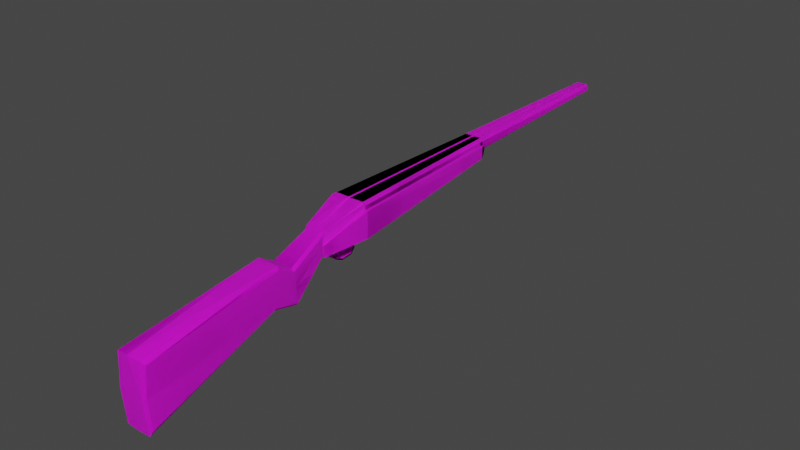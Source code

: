 # Source: escopeta.blend  (saved by Blender 4.2.66; exported with 4.5.12 LTS)
import bpy
from mathutils import Matrix  # noqa: F401  (used for matrix-valued properties, if any)

bpy.ops.wm.read_factory_settings(use_empty=True)
scene = bpy.context.scene
scene.name = 'Scene'

# ---- collections
col_collection = bpy.data.collections.new('Collection'); scene.collection.children.link(col_collection)
col_collection_2 = bpy.data.collections.new('Collection 2'); scene.collection.children.link(col_collection_2)

# ---- images (referenced by path relative to the original .blend; pixels are not part of the script)
import os
ASSET_DIR = os.environ.get("B2B_ASSET_DIR", "")  # directory of the original .blend (textures are referenced by path, not embedded)
HERE = os.path.dirname(os.path.abspath(__file__))  # packed textures are extracted next to this script under _unpacked/

def load_image(name, relpath, width, height, colorspace="sRGB"):
    """Load a texture the original file referenced (path relative to the .blend, or extracted next to this script)."""
    p = next((c for c in (os.path.join(HERE, relpath), os.path.join(ASSET_DIR, relpath)) if relpath and os.path.exists(c)), "")
    if p:
        img = bpy.data.images.load(p, check_existing=True)
        img.name = name
    else:  # same state as the original file: an image datablock whose file is absent (Cycles renders it pink)
        img = bpy.data.images.new(name, width, height)
        img.source = "FILE"
        img.filepath = "//" + (relpath or name)
    img.colorspace_settings.name = colorspace
    return img
img_textures_shotgun_png = load_image('textures_shotgun.png', 'textures_shotgun.png', 1024, 1024, 'sRGB')
img_textures_shotgun_png_001 = load_image('textures_shotgun.png.001', 'textures_shotgun.png', 1024, 1024, 'sRGB')

# ---- materials (node trees are filled in below, after node groups)
mat_material_001 = bpy.data.materials.new('Material.001')
mat_material_002 = bpy.data.materials.new('Material.002')

# ---- material node trees
mat_material_001.use_nodes = True; mat_material_001.node_tree.nodes.clear()
_N = mat_material_001.node_tree.nodes; _L = mat_material_001.node_tree.links
n0 = _N.new('ShaderNodeBsdfPrincipled'); n0.name = 'Principled BSDF'; n0.location = (10, 300)
n0.inputs[2].default_value = 1.0
n1 = _N.new('ShaderNodeOutputMaterial'); n1.name = 'Material Output'; n1.location = (300, 300)
n2 = _N.new('ShaderNodeTexImage'); n2.name = 'Image Texture'; n2.location = (-331, 249)
n2.image = img_textures_shotgun_png
n2.interpolation = 'Closest'
_L.new(n0.outputs[0], n1.inputs[0])
_L.new(n2.outputs[0], n0.inputs[0])
n1.is_active_output = True
mat_material_002.use_nodes = True; mat_material_002.node_tree.nodes.clear()
_N = mat_material_002.node_tree.nodes; _L = mat_material_002.node_tree.links
n0 = _N.new('ShaderNodeBsdfPrincipled'); n0.name = 'Principled BSDF'; n0.location = (10, 300)
n0.inputs[2].default_value = 1.0
n1 = _N.new('ShaderNodeOutputMaterial'); n1.name = 'Material Output'; n1.location = (300, 300)
n2 = _N.new('ShaderNodeTexImage'); n2.name = 'Image Texture'; n2.location = (-331, 249)
n2.image = img_textures_shotgun_png_001
n2.interpolation = 'Closest'
_L.new(n0.outputs[0], n1.inputs[0])
_L.new(n2.outputs[0], n0.inputs[0])
n1.is_active_output = True

# ---- world
world_world = bpy.data.worlds.new('World'); scene.world = world_world
world_world.use_nodes = True; world_world.node_tree.nodes.clear()
_N = world_world.node_tree.nodes; _L = world_world.node_tree.links
n0 = _N.new('ShaderNodeOutputWorld'); n0.name = 'World Output'; n0.location = (300, 300)
n1 = _N.new('ShaderNodeBackground'); n1.name = 'Background'; n1.location = (10, 300)
n1.inputs[0].default_value = (0.05088, 0.05088, 0.05088, 1.0)
_L.new(n1.outputs[0], n0.inputs[0])
n0.is_active_output = True
world_world.color = (0.05088, 0.05088, 0.05088)
world_world.use_sun_shadow = False
world_world.sun_shadow_jitter_overblur = 0.0

# ---- meshes
me_cube_002 = bpy.data.meshes.new('Cube.002')
me_cube_002.from_pydata([(0.0, -0.3854, -0.07812), (0.0, -0.3894, 0.04545), (0.0, 0.7124, 0.09482), (0.0, 0.7124, 0.1085), (0.0, 0.04105, 0.05235), (0.0, 0.04105, 0.1113), (0.03169, 0.04105, 0.05235), (0.0, 0.3513, 0.1113), (0.02025, 0.3513, 0.07817), (-0.00284, 0.3513, 0.07817), (0.0, 0.3573, 0.1107), (0.0, 0.3573, 0.09014), (0.0, -0.1461, 0.00477), (0.0, -0.1345, 0.07399), (0.0, -0.1064, 0.05754), (0.0, -0.09927, -0.007347), (0.0, -0.03998, 0.08745), (0.0, -0.03772, 0.04634), (0.0, -0.3902, -0.01542), (0.0, 0.7124, 0.1017), (0.01169, 0.7124, 0.1017), (0.03169, 0.04105, 0.09972), (0.02025, 0.3513, 0.1006), (0.02025, 0.3573, 0.1003), (0.02345, -0.1403, 0.03938), (0.02228, -0.1029, 0.0251), (0.01734, -0.03885, 0.06689), (0.01169, 0.7124, 0.09878), (0.008038, 0.7124, 0.09574), (0.008038, 0.7124, 0.1077), (0.01169, 0.7124, 0.1047), (0.03169, 0.04105, 0.1072), (0.02689, 0.04105, 0.1121), (0.03089, 0.03651, 0.1107), (0.02025, 0.3513, 0.1072), (0.01544, 0.3513, 0.1121), (0.01544, 0.3573, 0.08863), (0.02025, 0.3573, 0.09344), (0.02025, 0.3549, 0.08445), (0.02025, 0.3573, 0.1072), (0.01544, 0.3573, 0.1121), (0.0, 0.03743, 0.05207), (0.0, -0.01414, 0.04814), (0.009705, -0.01188, 0.04719), (0.009705, 0.03549, 0.0508), (0.009705, -0.003694, 0.02803), (0.0, -0.005145, 0.0264), (0.0, 0.01046, 0.0188), (0.0, -0.01347, 0.03934), (0.009705, -0.01141, 0.04003), (0.009705, 0.01086, 0.02095), (0.0, 0.03915, 0.02949), (0.0, 0.03134, 0.0204), (0.009705, 0.03031, 0.02243), (0.009705, 0.03699, 0.0302), (0.009705, -0.01414, 0.04814), (0.009705, 0.03743, 0.05207), (0.009705, 0.01046, 0.0188), (0.009705, -0.005145, 0.0264), (0.009705, -0.01347, 0.03934), (0.009705, 0.03915, 0.02949), (0.009705, 0.03134, 0.0204), (0.0, -0.01188, 0.04719), (0.0, 0.03549, 0.0508), (0.0, 0.01086, 0.02095), (0.0, -0.003694, 0.02803), (0.0, -0.01141, 0.04003), (0.0, 0.03699, 0.0302), (0.0, 0.03031, 0.02243), (0.002382, 0.7124, 0.1077), (0.001941, 0.3573, 0.1121), (0.002332, 0.7124, 0.09574), (0.003975, 0.3573, 0.08863), (0.01918, -0.03794, 0.04634), (0.03632, 0.04083, 0.05234), (0.03632, 0.04083, 0.09971), (0.02487, 0.3511, 0.07816), (0.02487, 0.3511, 0.1006), (0.01918, -0.03907, 0.06689), (0.02487, 0.357, 0.1003), (0.02487, 0.357, 0.09343), (0.02487, 0.3547, 0.08444), (0.02701, -0.3813, -0.06813), (0.02278, -0.3854, -0.07697), (0.02701, -0.3806, 0.03597), (0.02278, -0.3862, 0.04223), (0.02345, -0.1352, 0.06978), (0.01916, -0.1345, 0.07399), (0.01916, -0.1461, 0.00477), (0.02345, -0.1453, 0.009365), (0.01799, -0.09927, -0.007347), (0.02228, -0.09982, -0.002412), (0.02228, -0.1059, 0.05263), (0.01799, -0.1064, 0.05754), (0.01734, -0.03801, 0.05152), (0.01305, -0.03772, 0.04634), (0.01811, -0.03351, 0.04666), (0.01913, -0.03793, 0.04634), (0.01305, -0.03998, 0.08745), (0.01734, -0.0397, 0.08243), (0.01806, -0.03593, 0.08867), (0.02701, -0.3859, -0.01449), (0.02278, -0.3902, -0.01542), (0.001941, 0.04105, 0.1121), (0.001941, 0.3513, 0.1121), (0.001803, 0.7124, 0.1017), (0.001803, 0.7124, 0.09598), (0.00869, 0.7124, 0.09394), (0.001803, 0.7124, 0.1074), (0.0135, 0.7124, 0.09793), (0.0135, 0.7124, 0.1055), (0.00869, 0.7124, 0.1095), (0.001941, 0.7124, 0.09394), (0.0135, 0.7124, 0.1017), (0.001941, 0.7124, 0.1095), (0.001803, 0.67, 0.1017), (0.001803, 0.67, 0.09598), (0.001803, 0.67, 0.1074), (0.001941, 0.67, 0.1017), (0.01169, 0.67, 0.1017), (0.002382, 0.67, 0.1077), (0.002332, 0.67, 0.09574), (0.008038, 0.67, 0.09574), (0.01169, 0.67, 0.09878), (0.01169, 0.67, 0.1047), (0.008038, 0.67, 0.1077), (0.0, 0.005482, 0.04851), (0.0, 0.01444, 0.04919), (0.005604, 0.005482, 0.04851), (0.004246, 0.01424, 0.04918), (0.0, 0.009397, 0.02365), (0.0, 0.01099, 0.0235), (0.003828, 0.009397, 0.02365), (0.00247, 0.01078, 0.02348), (0.003828, 0.003457, 0.03584), (0.00247, 0.006148, 0.03591), (0.0, 0.006354, 0.03593), (0.0, 0.003457, 0.03584), (0.003828, 0.005595, 0.02963), (0.0, 0.008076, 0.02948), (0.00247, 0.00787, 0.02946), (0.0, 0.005595, 0.02963), (0.004246, 0.008647, 0.0429), (0.0, 0.005183, 0.04313), (0.005604, 0.005183, 0.04313), (0.0, 0.008853, 0.04292), (0.0, -0.1461, 0.00477), (0.0, -0.3854, -0.07812), (0.0, -0.3902, -0.01542), (0.0, -0.3894, 0.04545), (0.0, -0.09927, -0.007347), (0.0, -0.1345, 0.07399), (0.0, -0.03772, 0.04634), (0.01734, -0.03801, 0.05152), (0.01305, -0.03772, 0.04634), (0.01305, -0.03998, 0.08745), (0.01734, -0.0397, 0.08243), (0.01799, -0.1064, 0.05754), (0.01916, -0.1345, 0.07399), (0.01734, -0.03885, 0.06689), (-0.03169, 0.04105, 0.05235), (-0.02025, 0.3513, 0.07817), (0.00284, 0.3513, 0.07817), (-0.01169, 0.7124, 0.1017), (-0.03169, 0.04105, 0.09972), (-0.02025, 0.3513, 0.1006), (-0.02025, 0.3573, 0.1003), (-0.02345, -0.1403, 0.03938), (-0.02228, -0.1029, 0.0251), (-0.01734, -0.03885, 0.06689), (-0.01169, 0.7124, 0.09878), (-0.008038, 0.7124, 0.09574), (-0.008038, 0.7124, 0.1077), (-0.01169, 0.7124, 0.1047), (-0.03169, 0.04105, 0.1072), (-0.02689, 0.04105, 0.1121), (-0.03089, 0.03651, 0.1107), (-0.02025, 0.3513, 0.1072), (-0.01544, 0.3513, 0.1121), (-0.01544, 0.3573, 0.08863), (-0.02025, 0.3573, 0.09344), (-0.02025, 0.3549, 0.08445), (-0.02025, 0.3573, 0.1072), (-0.01544, 0.3573, 0.1121), (-0.009705, -0.01188, 0.04719), (-0.009705, 0.03549, 0.0508), (-0.009705, -0.003694, 0.02803), (-0.009705, -0.01141, 0.04003), (-0.009705, 0.01086, 0.02095), (-0.009705, 0.03031, 0.02243), (-0.009705, 0.03699, 0.0302), (-0.009705, -0.01414, 0.04814), (-0.009705, 0.03743, 0.05207), (-0.009705, 0.01046, 0.0188), (-0.009705, -0.005145, 0.0264), (-0.009705, -0.01347, 0.03934), (-0.009705, 0.03915, 0.02949), (-0.009705, 0.03134, 0.0204), (-0.002382, 0.7124, 0.1077), (-0.001941, 0.3573, 0.1121), (-0.002332, 0.7124, 0.09574), (-0.003975, 0.3573, 0.08863), (-0.01918, -0.03794, 0.04634), (-0.03632, 0.04083, 0.05234), (-0.03632, 0.04083, 0.09971), (-0.02487, 0.3511, 0.07816), (-0.02487, 0.3511, 0.1006), (-0.01918, -0.03907, 0.06689), (-0.02487, 0.357, 0.1003), (-0.02487, 0.357, 0.09343), (-0.02487, 0.3547, 0.08444), (-0.02701, -0.3813, -0.06813), (-0.02278, -0.3854, -0.07697), (-0.02701, -0.3806, 0.03597), (-0.02278, -0.3862, 0.04223), (-0.02345, -0.1352, 0.06978), (-0.01916, -0.1345, 0.07399), (-0.01916, -0.1461, 0.00477), (-0.02345, -0.1453, 0.009365), (-0.01799, -0.09927, -0.007347), (-0.02228, -0.09982, -0.002412), (-0.02228, -0.1059, 0.05263), (-0.01799, -0.1064, 0.05754), (-0.01734, -0.03801, 0.05152), (-0.01305, -0.03772, 0.04634), (-0.01811, -0.03351, 0.04666), (-0.01913, -0.03793, 0.04634), (-0.01305, -0.03998, 0.08745), (-0.01734, -0.0397, 0.08243), (-0.01806, -0.03593, 0.08867), (-0.02701, -0.3859, -0.01449), (-0.02278, -0.3902, -0.01542), (-0.001941, 0.04105, 0.1121), (-0.001941, 0.3513, 0.1121), (-0.001803, 0.7124, 0.1017), (-0.001803, 0.7124, 0.09598), (-0.00869, 0.7124, 0.09394), (-0.001803, 0.7124, 0.1074), (-0.0135, 0.7124, 0.09793), (-0.0135, 0.7124, 0.1055), (-0.00869, 0.7124, 0.1095), (-0.001941, 0.7124, 0.09394), (-0.0135, 0.7124, 0.1017), (-0.001941, 0.7124, 0.1095), (-0.001803, 0.67, 0.1017), (-0.001803, 0.67, 0.09598), (-0.001803, 0.67, 0.1074), (-0.001941, 0.67, 0.1017), (-0.01169, 0.67, 0.1017), (-0.002382, 0.67, 0.1077), (-0.002332, 0.67, 0.09574), (-0.008038, 0.67, 0.09574), (-0.01169, 0.67, 0.09878), (-0.01169, 0.67, 0.1047), (-0.008038, 0.67, 0.1077), (-0.005604, 0.005482, 0.04851), (-0.004246, 0.01424, 0.04918), (-0.003828, 0.009397, 0.02365), (-0.00247, 0.01078, 0.02348), (-0.003828, 0.003457, 0.03584), (-0.00247, 0.006148, 0.03591), (-0.003828, 0.005595, 0.02963), (-0.00247, 0.00787, 0.02946), (-0.004246, 0.008647, 0.0429), (-0.005604, 0.005183, 0.04313), (-0.01734, -0.03801, 0.05152), (-0.01305, -0.03772, 0.04634), (-0.01305, -0.03998, 0.08745), (-0.01734, -0.0397, 0.08243), (-0.01799, -0.1064, 0.05754), (-0.01916, -0.1345, 0.07399), (-0.01734, -0.03885, 0.06689)], [], [(22, 34, 31, 21), (25, 92, 86, 24), (24, 86, 84, 101), (158, 151, 149, 85), (102, 85, 149, 148), (21, 31, 33, 100, 156, 159), (9, 8, 6, 4), (35, 104, 103, 32), (23, 22, 77, 79), (23, 39, 34, 22), (113, 110, 39, 23), (111, 114, 70, 40), (71, 106, 116, 121), (150, 90, 88, 146), (91, 25, 24, 89), (93, 14, 13, 87), (97, 96, 6, 74, 73), (155, 16, 14, 93), (26, 99, 92, 25), (159, 153, 97, 73, 78), (40, 70, 104, 35), (38, 37, 80, 81), (152, 95, 90, 150), (94, 26, 25, 91), (2, 112, 72, 11), (11, 72, 36, 38, 8, 9), (21, 159, 78, 75), (146, 88, 83, 147), (83, 102, 148, 147), (109, 113, 23, 37), (31, 32, 33), (36, 37, 38), (36, 107, 109, 37), (35, 32, 31, 34), (40, 35, 34, 39), (111, 40, 39, 110), (30, 20, 119, 124), (55, 42, 48, 59), (50, 53, 68, 64), (47, 57, 58, 46), (46, 58, 59, 48), (52, 61, 57, 47), (61, 52, 51, 60), (41, 56, 60, 51), (43, 44, 56, 55), (50, 45, 58, 57), (45, 49, 59, 58), (49, 43, 55, 59), (54, 53, 61, 60), (44, 54, 60, 56), (53, 50, 57, 61), (53, 54, 67, 68), (49, 45, 65, 66), (44, 43, 62, 126, 128, 129, 127, 63), (54, 44, 63, 67), (43, 49, 66, 62), (45, 50, 64, 65), (70, 114, 3, 10), (105, 108, 117, 115), (29, 30, 124, 125), (72, 112, 107, 36), (81, 80, 79, 77, 76), (74, 75, 78, 73), (76, 77, 75, 74), (4, 6, 96, 154, 17, 42, 55, 56, 41), (22, 21, 75, 77), (37, 23, 79, 80), (6, 8, 76, 74), (8, 38, 81, 76), (33, 32, 103, 5, 16, 155, 100), (153, 154, 96, 97), (155, 156, 100), (158, 85, 84, 86), (102, 83, 82, 101), (157, 158, 86, 92), (83, 88, 89, 82), (88, 90, 91, 89), (98, 157, 92, 99), (90, 95, 94, 91), (85, 102, 101, 84), (89, 24, 101, 82), (104, 70, 10, 7), (103, 104, 7, 5), (105, 106, 2, 19), (108, 105, 19, 3), (28, 27, 109, 107), (30, 29, 111, 110), (106, 71, 112, 2), (27, 20, 113, 109), (69, 108, 3, 114), (20, 30, 110, 113), (29, 69, 114, 111), (71, 28, 107, 112), (115, 117, 120, 118), (116, 115, 118, 121), (118, 120, 125, 124, 119), (121, 118, 119, 123, 122), (106, 105, 115, 116), (69, 29, 125, 120), (20, 27, 123, 119), (27, 28, 122, 123), (28, 71, 121, 122), (108, 69, 120, 117), (131, 133, 132, 130), (140, 138, 132, 133), (141, 139, 131, 130), (139, 140, 133, 131), (138, 141, 130, 132), (144, 143, 137, 134), (145, 142, 135, 136), (143, 145, 136, 137), (142, 144, 134, 135), (134, 137, 141, 138), (136, 135, 140, 139), (137, 136, 139, 141), (135, 134, 138, 140), (129, 128, 144, 142), (126, 127, 145, 143), (127, 129, 142, 145), (128, 126, 143, 144), (146, 147, 0, 12), (148, 149, 1, 18), (150, 146, 12, 15), (149, 151, 13, 1), (152, 150, 15, 17), (147, 148, 18, 0), (94, 95, 154, 153), (98, 99, 156, 155), (158, 157, 93, 87), (157, 98, 155, 93), (151, 158, 87, 13), (26, 94, 153, 159), (95, 152, 17, 154), (99, 26, 159, 156), (165, 164, 174, 177), (168, 167, 215, 221), (167, 230, 213, 215), (270, 214, 149, 151), (231, 148, 149, 214), (164, 271, 268, 229, 176, 174), (162, 4, 160, 161), (178, 175, 232, 233), (166, 208, 206, 165), (166, 165, 177, 182), (242, 166, 182, 239), (240, 183, 199, 243), (200, 250, 245, 235), (150, 146, 217, 219), (220, 218, 167, 168), (222, 216, 13, 14), (226, 202, 203, 160, 225), (267, 222, 14, 16), (169, 168, 221, 228), (271, 207, 202, 226, 265), (183, 178, 233, 199), (181, 210, 209, 180), (152, 150, 219, 224), (223, 220, 168, 169), (2, 11, 201, 241), (11, 162, 161, 181, 179, 201), (164, 204, 207, 271), (146, 147, 212, 217), (212, 147, 148, 231), (238, 180, 166, 242), (174, 176, 175), (179, 181, 180), (179, 180, 238, 236), (178, 177, 174, 175), (183, 182, 177, 178), (240, 239, 182, 183), (173, 253, 248, 163), (191, 195, 48, 42), (188, 64, 68, 189), (47, 46, 194, 193), (46, 48, 195, 194), (52, 47, 193, 197), (197, 196, 51, 52), (41, 51, 196, 192), (184, 191, 192, 185), (188, 193, 194, 186), (186, 194, 195, 187), (187, 195, 191, 184), (190, 196, 197, 189), (185, 192, 196, 190), (189, 197, 193, 188), (189, 68, 67, 190), (187, 66, 65, 186), (185, 63, 127, 256, 255, 126, 62, 184), (190, 67, 63, 185), (184, 62, 66, 187), (186, 65, 64, 188), (199, 10, 3, 243), (234, 244, 246, 237), (172, 254, 253, 173), (201, 179, 236, 241), (210, 205, 206, 208, 209), (203, 202, 207, 204), (205, 203, 204, 206), (4, 41, 192, 191, 42, 17, 266, 225, 160), (165, 206, 204, 164), (180, 209, 208, 166), (160, 203, 205, 161), (161, 205, 210, 181), (176, 229, 267, 16, 5, 232, 175), (265, 226, 225, 266), (267, 229, 268), (270, 215, 213, 214), (231, 230, 211, 212), (269, 221, 215, 270), (212, 211, 218, 217), (217, 218, 220, 219), (227, 228, 221, 269), (219, 220, 223, 224), (214, 213, 230, 231), (218, 211, 230, 167), (233, 7, 10, 199), (232, 5, 7, 233), (234, 19, 2, 235), (237, 3, 19, 234), (171, 236, 238, 170), (173, 239, 240, 172), (235, 2, 241, 200), (170, 238, 242, 163), (198, 243, 3, 237), (163, 242, 239, 173), (172, 240, 243, 198), (200, 241, 236, 171), (244, 247, 249, 246), (245, 250, 247, 244), (247, 248, 253, 254, 249), (250, 251, 252, 248, 247), (235, 245, 244, 234), (198, 249, 254, 172), (163, 248, 252, 170), (170, 252, 251, 171), (171, 251, 250, 200), (237, 246, 249, 198), (131, 130, 257, 258), (262, 258, 257, 261), (139, 131, 258, 262), (261, 257, 130, 141), (264, 259, 137, 143), (145, 136, 260, 263), (263, 260, 259, 264), (259, 261, 141, 137), (136, 139, 262, 260), (260, 262, 261, 259), (256, 263, 264, 255), (127, 145, 263, 256), (255, 264, 143, 126), (223, 265, 266, 224), (227, 267, 268, 228), (270, 216, 222, 269), (269, 222, 267, 227), (151, 13, 216, 270), (169, 271, 265, 223), (224, 266, 17, 152), (228, 268, 271, 169)])
_uv = me_cube_002.uv_layers.new(name='UVMap')
_uv.uv.foreach_set('vector', [0.5231, 0.7549, 0.5231, 0.7631, 0.1399, 0.7631, 0.1399, 0.7538, 0.5546, 0.3161, 0.5505, 0.3668, 0.511, 0.3984, 0.5042, 0.3424, 0.5042, 0.3424, 0.511, 0.3984, 0.1802, 0.3361, 0.1731, 0.2431, 0.5765, 0.06992, 0.5765, 0.1166, 0.1219, 0.1166, 0.1276, 0.0611, 0.3947, 0.0611, 0.4974, 0.0611, 0.5032, 0.1166, 0.3947, 0.1166, 0.1399, 0.7538, 0.1399, 0.7631, 0.1343, 0.7673, 0.04488, 0.7402, 0.04022, 0.7325, 0.04128, 0.7133, 0.6883, 0.2259, 0.6883, 0.1801, 0.2383, 0.1575, 0.2383, 0.2203, 0.5184, 0.6821, 0.5184, 0.6959, 0.2001, 0.6959, 0.2001, 0.6703, 0.6969, 0.1801, 0.6883, 0.1801, 0.688, 0.171, 0.6966, 0.171, 0.5305, 0.7546, 0.5305, 0.7631, 0.5231, 0.7631, 0.5231, 0.7549, 0.9691, 0.7563, 0.9691, 0.761, 0.5305, 0.7631, 0.5305, 0.7546, 0.8888, 0.689, 0.8888, 0.6959, 0.5245, 0.6959, 0.5245, 0.6821, 0.8888, 0.6955, 0.8888, 0.6961, 0.8453, 0.6961, 0.8453, 0.6955, 0.6392, 0.1166, 0.6392, 0.07277, 0.5558, 0.06992, 0.5558, 0.1166, 0.5587, 0.2654, 0.5546, 0.3161, 0.5042, 0.3424, 0.4974, 0.2871, 0.5063, 0.2335, 0.49, 0.2335, 0.49, 0.2081, 0.5074, 0.2081, 0.1238, 0.1824, 0.1302, 0.1844, 0.2383, 0.1575, 0.238, 0.1483, 0.1238, 0.1823, 0.5018, 0.2938, 0.49, 0.2938, 0.49, 0.2335, 0.5063, 0.2335, 0.6408, 0.3931, 0.6397, 0.4217, 0.5505, 0.3668, 0.5546, 0.3161, 0.4376, 0.1859, 0.4153, 0.1859, 0.4078, 0.1824, 0.4078, 0.1823, 0.4376, 0.1823, 0.5245, 0.6821, 0.5245, 0.6959, 0.5184, 0.6959, 0.5184, 0.6821, 0.4631, 0.1801, 0.4761, 0.1801, 0.4761, 0.171, 0.4631, 0.171, 0.7489, 0.1166, 0.7489, 0.08481, 0.6392, 0.07277, 0.6392, 0.1166, 0.642, 0.3648, 0.6408, 0.3931, 0.5546, 0.3161, 0.5587, 0.2654, 0.8888, 0.6979, 0.8888, 0.6959, 0.5245, 0.6938, 0.5245, 0.6979, 0.4713, 0.2203, 0.4691, 0.2124, 0.4691, 0.1897, 0.4631, 0.1801, 0.454, 0.1801, 0.454, 0.2259, 0.2383, 0.1575, 0.1225, 0.1859, 0.1222, 0.1823, 0.238, 0.1483, 0.5558, 0.1166, 0.5558, 0.06992, 0.129, 0.0611, 0.129, 0.1166, 0.2849, 0.0611, 0.3947, 0.0611, 0.3947, 0.1166, 0.2829, 0.1166, 0.9691, 0.7516, 0.9691, 0.7563, 0.5305, 0.7546, 0.5305, 0.7461, 0.2001, 0.6654, 0.2001, 0.6703, 0.1955, 0.6662, 0.4691, 0.1897, 0.4761, 0.1801, 0.4631, 0.1801, 0.5245, 0.6821, 0.8888, 0.689, 0.8888, 0.6841, 0.5245, 0.6771, 0.5184, 0.6821, 0.2001, 0.6703, 0.2001, 0.6654, 0.5184, 0.6771, 0.5245, 0.6821, 0.5184, 0.6821, 0.5184, 0.6771, 0.5245, 0.6771, 0.8888, 0.689, 0.5245, 0.6821, 0.5245, 0.6771, 0.8888, 0.6841, 0.9691, 0.7599, 0.9691, 0.7563, 0.9167, 0.7563, 0.9167, 0.7599, 0.2769, 0.6719, 0.2769, 0.7633, 0.2163, 0.7633, 0.2163, 0.6719, 0.1824, 0.6719, 0.3163, 0.6719, 0.3163, 0.7652, 0.1824, 0.7652, 0.1796, 0.7633, 0.1796, 0.6719, 0.07209, 0.6719, 0.07209, 0.7633, 0.1272, 0.7633, 0.1272, 0.6719, 0.2163, 0.6719, 0.2163, 0.7633, 0.3234, 0.7633, 0.3234, 0.6719, 0.1796, 0.6719, 0.1796, 0.7633, 0.08581, 0.6719, 0.08581, 0.7633, 0.1485, 0.7633, 0.1485, 0.6719, 0.304, 0.7633, 0.304, 0.6719, 0.1485, 0.6719, 0.1485, 0.7633, 0.6795, 0.7482, 0.7824, 0.7589, 0.7866, 0.7627, 0.6746, 0.751, 0.7289, 0.6702, 0.6973, 0.6913, 0.6942, 0.6864, 0.728, 0.6639, 0.6973, 0.6913, 0.6805, 0.7269, 0.6761, 0.7249, 0.6942, 0.6864, 0.6805, 0.7269, 0.6795, 0.7482, 0.6746, 0.751, 0.6761, 0.7249, 0.7857, 0.6977, 0.7712, 0.6746, 0.7734, 0.6686, 0.7904, 0.6956, 0.7824, 0.7589, 0.7857, 0.6977, 0.7904, 0.6956, 0.7866, 0.7627, 0.7712, 0.6746, 0.7289, 0.6702, 0.728, 0.6639, 0.7734, 0.6686, 0.09981, 0.6719, 0.1534, 0.6719, 0.1534, 0.7652, 0.09981, 0.7652, 0.2211, 0.6719, 0.1384, 0.6719, 0.1384, 0.7652, 0.2211, 0.7652, 0.352, 0.6719, 0.02567, 0.6719, 0.02567, 0.7652, 0.1453, 0.7652, 0.1453, 0.7105, 0.2056, 0.7233, 0.207, 0.7652, 0.352, 0.7652, 0.1534, 0.6719, 0.2952, 0.6719, 0.2952, 0.7652, 0.1534, 0.7652, 0.2704, 0.6719, 0.2211, 0.6719, 0.2211, 0.7652, 0.2704, 0.7652, 0.08208, 0.6719, 0.1824, 0.6719, 0.1824, 0.7652, 0.08208, 0.7652, 0.5245, 0.6959, 0.8888, 0.6959, 0.8888, 0.6979, 0.5245, 0.6979, 0.9691, 0.7563, 0.9691, 0.7633, 0.9167, 0.7633, 0.9167, 0.7563, 0.8888, 0.6897, 0.8888, 0.6859, 0.8453, 0.6859, 0.8453, 0.6897, 0.5245, 0.6938, 0.8888, 0.6959, 0.8888, 0.689, 0.5245, 0.6821, 0.7091, 0.3306, 0.7126, 0.3488, 0.7126, 0.3628, 0.7039, 0.3634, 0.7039, 0.3179, 0.2446, 0.3245, 0.2446, 0.4204, 0.1263, 0.354, 0.128, 0.3124, 0.7039, 0.3768, 0.7039, 0.4223, 0.2446, 0.4204, 0.2446, 0.3245, 0.2383, 0.2203, 0.2383, 0.1575, 0.1302, 0.1844, 0.1241, 0.1944, 0.1241, 0.2203, 0.1583, 0.2203, 0.1583, 0.201, 0.2331, 0.201, 0.2331, 0.2203, 0.6883, 0.1801, 0.2383, 0.1575, 0.238, 0.1483, 0.688, 0.171, 0.4761, 0.1801, 0.4861, 0.1801, 0.4861, 0.171, 0.4761, 0.171, 0.2383, 0.1575, 0.6883, 0.1801, 0.688, 0.171, 0.238, 0.1483, 0.454, 0.1801, 0.4631, 0.1801, 0.4631, 0.171, 0.454, 0.171, 0.1955, 0.6662, 0.2001, 0.6703, 0.2001, 0.6959, 0.2001, 0.6979, 0.117, 0.6979, 0.117, 0.6845, 0.1212, 0.6794, 0.4153, 0.1859, 0.4078, 0.1944, 0.4083, 0.1844, 0.4078, 0.1824, 0.6835, 0.6845, 0.6783, 0.6801, 0.6847, 0.6794, 0.512, 0.4062, 0.1727, 0.3476, 0.1802, 0.3361, 0.511, 0.3984, 0.1673, 0.2414, 0.1737, 0.128, 0.1793, 0.1443, 0.1731, 0.2431, 0.5498, 0.3759, 0.512, 0.4062, 0.511, 0.3984, 0.5505, 0.3668, 0.1737, 0.128, 0.4964, 0.2786, 0.4974, 0.2871, 0.1793, 0.1443, 0.4964, 0.2786, 0.5594, 0.2563, 0.5587, 0.2654, 0.4974, 0.2871, 0.6393, 0.431, 0.5498, 0.3759, 0.5505, 0.3668, 0.6397, 0.4217, 0.5594, 0.2563, 0.6424, 0.3552, 0.642, 0.3648, 0.5587, 0.2654, 0.1727, 0.3476, 0.1673, 0.2414, 0.1731, 0.2431, 0.1802, 0.3361, 0.4974, 0.2871, 0.5042, 0.3424, 0.1731, 0.2431, 0.1793, 0.1443, 0.5184, 0.6959, 0.5245, 0.6959, 0.5245, 0.6979, 0.5184, 0.6979, 0.2001, 0.6959, 0.5184, 0.6959, 0.5184, 0.6979, 0.2001, 0.6979, 0.6981, 0.6961, 0.6922, 0.6961, 0.691, 0.6979, 0.6981, 0.6979, 0.7039, 0.6961, 0.6981, 0.6961, 0.6981, 0.6979, 0.7051, 0.6979, 0.692, 0.6897, 0.6951, 0.6859, 0.6942, 0.6841, 0.6901, 0.689, 0.7011, 0.6859, 0.7043, 0.6897, 0.7061, 0.689, 0.702, 0.6841, 0.6922, 0.6961, 0.692, 0.6955, 0.6901, 0.6959, 0.691, 0.6979, 0.6951, 0.6859, 0.6981, 0.6859, 0.6981, 0.6841, 0.6942, 0.6841, 0.7043, 0.6955, 0.7039, 0.6961, 0.7051, 0.6979, 0.7061, 0.6959, 0.6981, 0.6859, 0.7011, 0.6859, 0.702, 0.6841, 0.6981, 0.6841, 0.7043, 0.6897, 0.7043, 0.6955, 0.7061, 0.6959, 0.7061, 0.689, 0.692, 0.6955, 0.692, 0.6897, 0.6901, 0.689, 0.6901, 0.6959, 0.6981, 0.6961, 0.7039, 0.6961, 0.7043, 0.6955, 0.6981, 0.6959, 0.6922, 0.6961, 0.6981, 0.6961, 0.6981, 0.6959, 0.692, 0.6955, 0.6981, 0.6959, 0.7043, 0.6955, 0.7043, 0.6897, 0.7011, 0.6859, 0.6981, 0.6859, 0.692, 0.6955, 0.6981, 0.6959, 0.6981, 0.6859, 0.6951, 0.6859, 0.692, 0.6897, 0.9691, 0.7492, 0.9691, 0.7563, 0.9167, 0.7563, 0.9167, 0.7492, 0.8888, 0.6955, 0.8888, 0.6897, 0.8453, 0.6897, 0.8453, 0.6955, 0.9691, 0.7563, 0.9691, 0.7527, 0.9167, 0.7527, 0.9167, 0.7563, 0.8888, 0.6859, 0.8888, 0.6897, 0.8453, 0.6897, 0.8453, 0.6859, 0.8888, 0.6897, 0.8888, 0.6955, 0.8453, 0.6955, 0.8453, 0.6897, 0.8888, 0.6961, 0.8888, 0.6955, 0.8453, 0.6955, 0.8453, 0.6961, 0.1832, 0.7652, 0.1818, 0.7401, 0.1723, 0.7273, 0.1723, 0.7652, 0.1483, 0.741, 0.1494, 0.7624, 0.1082, 0.7266, 0.1071, 0.7135, 0.3351, 0.4698, 0.3373, 0.4697, 0.34, 0.4643, 0.3385, 0.4644, 0.1484, 0.7652, 0.1483, 0.7401, 0.1071, 0.7401, 0.1072, 0.7652, 0.1494, 0.7273, 0.1494, 0.7652, 0.1082, 0.7652, 0.1082, 0.7273, 0.2424, 0.7105, 0.2424, 0.7652, 0.1922, 0.7652, 0.1922, 0.7273, 0.241, 0.7652, 0.2409, 0.7233, 0.1927, 0.7401, 0.1928, 0.7652, 0.3347, 0.4821, 0.338, 0.4819, 0.3358, 0.4755, 0.3331, 0.4754, 0.2409, 0.7336, 0.2424, 0.7663, 0.1922, 0.7825, 0.1927, 0.7572, 0.1922, 0.7273, 0.1922, 0.7652, 0.1494, 0.7652, 0.1494, 0.7273, 0.1928, 0.7652, 0.1927, 0.7401, 0.1483, 0.7401, 0.1484, 0.7652, 0.3331, 0.4754, 0.3358, 0.4755, 0.3373, 0.4697, 0.3351, 0.4698, 0.1927, 0.7572, 0.1922, 0.7825, 0.1494, 0.7624, 0.1483, 0.741, 0.2841, 0.681, 0.2795, 0.7634, 0.2424, 0.7663, 0.2409, 0.7336, 0.335, 0.4869, 0.3431, 0.4876, 0.338, 0.4819, 0.3347, 0.4821, 0.2842, 0.7652, 0.2841, 0.7233, 0.2409, 0.7233, 0.241, 0.7652, 0.2795, 0.7105, 0.2795, 0.7652, 0.2424, 0.7652, 0.2424, 0.7105, 0.49, 0.1975, 0.49, -0.01956, 0.49, -0.01956, 0.49, 0.1975, 0.49, 0.429, 0.49, 0.4842, 0.49, 0.4842, 0.49, 0.429, 0.49, 0.24, 0.49, 0.1975, 0.49, 0.1975, 0.49, 0.24, 0.49, -0.02316, 0.49, 0.2081, 0.49, 0.2081, 0.49, -0.02316, 0.49, 0.2958, 0.49, 0.24, 0.49, 0.24, 0.49, 0.2958, 0.49, 0.3721, 0.49, 0.429, 0.49, 0.429, 0.49, 0.3721, 0.2955, 0.4897, 0.2958, 0.485, 0.2958, 0.485, 0.2955, 0.4897, 0.2938, 0.5222, 0.294, 0.5177, 0.294, 0.5177, 0.2938, 0.5222, 0.2081, 0.51, 0.2335, 0.4951, 0.2335, 0.4951, 0.2081, 0.51, 0.2335, 0.4951, 0.2938, 0.5222, 0.2938, 0.5222, 0.2335, 0.4951, 0.49, 0.2081, 0.5074, 0.2081, 0.5074, 0.2081, 0.49, 0.2081, 0.2948, 0.5036, 0.2955, 0.4897, 0.2955, 0.4897, 0.2948, 0.5036, 0.5018, 0.2958, 0.49, 0.2958, 0.49, 0.2958, 0.5018, 0.2958, 0.294, 0.5177, 0.2948, 0.5036, 0.2948, 0.5036, 0.294, 0.5177, 0.5231, 0.7549, 0.1399, 0.7538, 0.1399, 0.7631, 0.5231, 0.7631, 0.5546, 0.3161, 0.5042, 0.3424, 0.511, 0.3984, 0.5505, 0.3668, 0.5042, 0.3424, 0.1731, 0.2431, 0.1802, 0.3361, 0.511, 0.3984, 0.5765, 0.06992, 0.1276, 0.0611, 0.1219, 0.1166, 0.5765, 0.1166, 0.3947, 0.0611, 0.3947, 0.1166, 0.5032, 0.1166, 0.4974, 0.0611, 0.1399, 0.7538, 0.04128, 0.7133, 0.04022, 0.7325, 0.04488, 0.7402, 0.1343, 0.7673, 0.1399, 0.7631, 0.6883, 0.2259, 0.2383, 0.2203, 0.2383, 0.1575, 0.6883, 0.1801, 0.5184, 0.6821, 0.2001, 0.6703, 0.2001, 0.6959, 0.5184, 0.6959, 0.6969, 0.1801, 0.6966, 0.171, 0.688, 0.171, 0.6883, 0.1801, 0.5305, 0.7546, 0.5231, 0.7549, 0.5231, 0.7631, 0.5305, 0.7631, 0.9691, 0.7563, 0.5305, 0.7546, 0.5305, 0.7631, 0.9691, 0.761, 0.8888, 0.689, 0.5245, 0.6821, 0.5245, 0.6959, 0.8888, 0.6959, 0.8888, 0.6955, 0.8453, 0.6955, 0.8453, 0.6961, 0.8888, 0.6961, 0.6392, 0.1166, 0.5558, 0.1166, 0.5558, 0.06992, 0.6392, 0.07277, 0.5587, 0.2654, 0.4974, 0.2871, 0.5042, 0.3424, 0.5546, 0.3161, 0.5063, 0.2335, 0.5074, 0.2081, 0.49, 0.2081, 0.49, 0.2335, 0.1238, 0.1824, 0.1238, 0.1823, 0.238, 0.1483, 0.2383, 0.1575, 0.1302, 0.1844, 0.5018, 0.2938, 0.5063, 0.2335, 0.49, 0.2335, 0.49, 0.2938, 0.6408, 0.3931, 0.5546, 0.3161, 0.5505, 0.3668, 0.6397, 0.4217, 0.4376, 0.1859, 0.4376, 0.1823, 0.4078, 0.1823, 0.4078, 0.1824, 0.4153, 0.1859, 0.5245, 0.6821, 0.5184, 0.6821, 0.5184, 0.6959, 0.5245, 0.6959, 0.4631, 0.1801, 0.4631, 0.171, 0.4761, 0.171, 0.4761, 0.1801, 0.7489, 0.1166, 0.6392, 0.1166, 0.6392, 0.07277, 0.7489, 0.08481, 0.642, 0.3648, 0.5587, 0.2654, 0.5546, 0.3161, 0.6408, 0.3931, 0.8888, 0.6979, 0.5245, 0.6979, 0.5245, 0.6938, 0.8888, 0.6959, 0.4713, 0.2203, 0.454, 0.2259, 0.454, 0.1801, 0.4631, 0.1801, 0.4691, 0.1897, 0.4691, 0.2124, 0.2383, 0.1575, 0.238, 0.1483, 0.1222, 0.1823, 0.1225, 0.1859, 0.5558, 0.1166, 0.129, 0.1166, 0.129, 0.0611, 0.5558, 0.06992, 0.2849, 0.0611, 0.2829, 0.1166, 0.3947, 0.1166, 0.3947, 0.0611, 0.9691, 0.7516, 0.5305, 0.7461, 0.5305, 0.7546, 0.9691, 0.7563, 0.2001, 0.6654, 0.1955, 0.6662, 0.2001, 0.6703, 0.4691, 0.1897, 0.4631, 0.1801, 0.4761, 0.1801, 0.5245, 0.6821, 0.5245, 0.6771, 0.8888, 0.6841, 0.8888, 0.689, 0.5184, 0.6821, 0.5184, 0.6771, 0.2001, 0.6654, 0.2001, 0.6703, 0.5245, 0.6821, 0.5245, 0.6771, 0.5184, 0.6771, 0.5184, 0.6821, 0.8888, 0.689, 0.8888, 0.6841, 0.5245, 0.6771, 0.5245, 0.6821, 0.9691, 0.7599, 0.9167, 0.7599, 0.9167, 0.7563, 0.9691, 0.7563, 0.2769, 0.6719, 0.2163, 0.6719, 0.2163, 0.7633, 0.2769, 0.7633, 0.1824, 0.6719, 0.1824, 0.7652, 0.3163, 0.7652, 0.3163, 0.6719, 0.1796, 0.7633, 0.07209, 0.7633, 0.07209, 0.6719, 0.1796, 0.6719, 0.1272, 0.7633, 0.2163, 0.7633, 0.2163, 0.6719, 0.1272, 0.6719, 0.3234, 0.7633, 0.1796, 0.7633, 0.1796, 0.6719, 0.3234, 0.6719, 0.08581, 0.6719, 0.1485, 0.6719, 0.1485, 0.7633, 0.08581, 0.7633, 0.304, 0.7633, 0.1485, 0.7633, 0.1485, 0.6719, 0.304, 0.6719, 0.6795, 0.7482, 0.6746, 0.751, 0.7866, 0.7627, 0.7824, 0.7589, 0.7289, 0.6702, 0.728, 0.6639, 0.6942, 0.6864, 0.6973, 0.6913, 0.6973, 0.6913, 0.6942, 0.6864, 0.6761, 0.7249, 0.6805, 0.7269, 0.6805, 0.7269, 0.6761, 0.7249, 0.6746, 0.751, 0.6795, 0.7482, 0.7857, 0.6977, 0.7904, 0.6956, 0.7734, 0.6686, 0.7712, 0.6746, 0.7824, 0.7589, 0.7866, 0.7627, 0.7904, 0.6956, 0.7857, 0.6977, 0.7712, 0.6746, 0.7734, 0.6686, 0.728, 0.6639, 0.7289, 0.6702, 0.09981, 0.6719, 0.09981, 0.7652, 0.1534, 0.7652, 0.1534, 0.6719, 0.2211, 0.6719, 0.2211, 0.7652, 0.1384, 0.7652, 0.1384, 0.6719, 0.352, 0.6719, 0.352, 0.7652, 0.207, 0.7652, 0.2056, 0.7233, 0.1453, 0.7105, 0.1453, 0.7652, 0.02567, 0.7652, 0.02567, 0.6719, 0.1534, 0.6719, 0.1534, 0.7652, 0.2952, 0.7652, 0.2952, 0.6719, 0.2704, 0.6719, 0.2704, 0.7652, 0.2211, 0.7652, 0.2211, 0.6719, 0.08208, 0.6719, 0.08208, 0.7652, 0.1824, 0.7652, 0.1824, 0.6719, 0.5245, 0.6959, 0.5245, 0.6979, 0.8888, 0.6979, 0.8888, 0.6959, 0.9691, 0.7563, 0.9167, 0.7563, 0.9167, 0.7633, 0.9691, 0.7633, 0.8888, 0.6897, 0.8453, 0.6897, 0.8453, 0.6859, 0.8888, 0.6859, 0.5245, 0.6938, 0.5245, 0.6821, 0.8888, 0.689, 0.8888, 0.6959, 0.7091, 0.3306, 0.7039, 0.3179, 0.7039, 0.3634, 0.7126, 0.3628, 0.7126, 0.3488, 0.2446, 0.3245, 0.128, 0.3124, 0.1263, 0.354, 0.2446, 0.4204, 0.7039, 0.3768, 0.2446, 0.3245, 0.2446, 0.4204, 0.7039, 0.4223, 0.2383, 0.2203, 0.2331, 0.2203, 0.2331, 0.201, 0.1583, 0.201, 0.1583, 0.2203, 0.1241, 0.2203, 0.1241, 0.1944, 0.1302, 0.1844, 0.2383, 0.1575, 0.6883, 0.1801, 0.688, 0.171, 0.238, 0.1483, 0.2383, 0.1575, 0.4761, 0.1801, 0.4761, 0.171, 0.4861, 0.171, 0.4861, 0.1801, 0.2383, 0.1575, 0.238, 0.1483, 0.688, 0.171, 0.6883, 0.1801, 0.454, 0.1801, 0.454, 0.171, 0.4631, 0.171, 0.4631, 0.1801, 0.1955, 0.6662, 0.1212, 0.6794, 0.117, 0.6845, 0.117, 0.6979, 0.2001, 0.6979, 0.2001, 0.6959, 0.2001, 0.6703, 0.4153, 0.1859, 0.4078, 0.1824, 0.4083, 0.1844, 0.4078, 0.1944, 0.6835, 0.6845, 0.6847, 0.6794, 0.6783, 0.6801, 0.512, 0.4062, 0.511, 0.3984, 0.1802, 0.3361, 0.1727, 0.3476, 0.1673, 0.2414, 0.1731, 0.2431, 0.1793, 0.1443, 0.1737, 0.128, 0.5498, 0.3759, 0.5505, 0.3668, 0.511, 0.3984, 0.512, 0.4062, 0.1737, 0.128, 0.1793, 0.1443, 0.4974, 0.2871, 0.4964, 0.2786, 0.4964, 0.2786, 0.4974, 0.2871, 0.5587, 0.2654, 0.5594, 0.2563, 0.6393, 0.431, 0.6397, 0.4217, 0.5505, 0.3668, 0.5498, 0.3759, 0.5594, 0.2563, 0.5587, 0.2654, 0.642, 0.3648, 0.6424, 0.3552, 0.1727, 0.3476, 0.1802, 0.3361, 0.1731, 0.2431, 0.1673, 0.2414, 0.4974, 0.2871, 0.1793, 0.1443, 0.1731, 0.2431, 0.5042, 0.3424, 0.5184, 0.6959, 0.5184, 0.6979, 0.5245, 0.6979, 0.5245, 0.6959, 0.2001, 0.6959, 0.2001, 0.6979, 0.5184, 0.6979, 0.5184, 0.6959, 0.6981, 0.6961, 0.6981, 0.6979, 0.691, 0.6979, 0.6922, 0.6961, 0.7039, 0.6961, 0.7051, 0.6979, 0.6981, 0.6979, 0.6981, 0.6961, 0.692, 0.6897, 0.6901, 0.689, 0.6942, 0.6841, 0.6951, 0.6859, 0.7011, 0.6859, 0.702, 0.6841, 0.7061, 0.689, 0.7043, 0.6897, 0.6922, 0.6961, 0.691, 0.6979, 0.6901, 0.6959, 0.692, 0.6955, 0.6951, 0.6859, 0.6942, 0.6841, 0.6981, 0.6841, 0.6981, 0.6859, 0.7043, 0.6955, 0.7061, 0.6959, 0.7051, 0.6979, 0.7039, 0.6961, 0.6981, 0.6859, 0.6981, 0.6841, 0.702, 0.6841, 0.7011, 0.6859, 0.7043, 0.6897, 0.7061, 0.689, 0.7061, 0.6959, 0.7043, 0.6955, 0.692, 0.6955, 0.6901, 0.6959, 0.6901, 0.689, 0.692, 0.6897, 0.6981, 0.6961, 0.6981, 0.6959, 0.7043, 0.6955, 0.7039, 0.6961, 0.6922, 0.6961, 0.692, 0.6955, 0.6981, 0.6959, 0.6981, 0.6961, 0.6981, 0.6959, 0.6981, 0.6859, 0.7011, 0.6859, 0.7043, 0.6897, 0.7043, 0.6955, 0.692, 0.6955, 0.692, 0.6897, 0.6951, 0.6859, 0.6981, 0.6859, 0.6981, 0.6959, 0.9691, 0.7492, 0.9167, 0.7492, 0.9167, 0.7563, 0.9691, 0.7563, 0.8888, 0.6955, 0.8453, 0.6955, 0.8453, 0.6897, 0.8888, 0.6897, 0.9691, 0.7563, 0.9167, 0.7563, 0.9167, 0.7527, 0.9691, 0.7527, 0.8888, 0.6859, 0.8453, 0.6859, 0.8453, 0.6897, 0.8888, 0.6897, 0.8888, 0.6897, 0.8453, 0.6897, 0.8453, 0.6955, 0.8888, 0.6955, 0.8888, 0.6961, 0.8453, 0.6961, 0.8453, 0.6955, 0.8888, 0.6955, 0.1832, 0.7652, 0.1723, 0.7652, 0.1723, 0.7273, 0.1818, 0.7401, 0.1483, 0.741, 0.1071, 0.7135, 0.1082, 0.7266, 0.1494, 0.7624, 0.1484, 0.7652, 0.1072, 0.7652, 0.1071, 0.7401, 0.1483, 0.7401, 0.1494, 0.7273, 0.1082, 0.7273, 0.1082, 0.7652, 0.1494, 0.7652, 0.2424, 0.7105, 0.1922, 0.7273, 0.1922, 0.7652, 0.2424, 0.7652, 0.241, 0.7652, 0.1928, 0.7652, 0.1927, 0.7401, 0.2409, 0.7233, 0.2409, 0.7336, 0.1927, 0.7572, 0.1922, 0.7825, 0.2424, 0.7663, 0.1922, 0.7273, 0.1494, 0.7273, 0.1494, 0.7652, 0.1922, 0.7652, 0.1928, 0.7652, 0.1484, 0.7652, 0.1483, 0.7401, 0.1927, 0.7401, 0.1927, 0.7572, 0.1483, 0.741, 0.1494, 0.7624, 0.1922, 0.7825, 0.2841, 0.681, 0.2409, 0.7336, 0.2424, 0.7663, 0.2795, 0.7634, 0.2842, 0.7652, 0.241, 0.7652, 0.2409, 0.7233, 0.2841, 0.7233, 0.2795, 0.7105, 0.2424, 0.7105, 0.2424, 0.7652, 0.2795, 0.7652, 0.2955, 0.4897, 0.2955, 0.4897, 0.2958, 0.485, 0.2958, 0.485, 0.2938, 0.5222, 0.2938, 0.5222, 0.294, 0.5177, 0.294, 0.5177, 0.2081, 0.51, 0.2081, 0.51, 0.2335, 0.4951, 0.2335, 0.4951, 0.2335, 0.4951, 0.2335, 0.4951, 0.2938, 0.5222, 0.2938, 0.5222, 0.49, 0.2081, 0.49, 0.2081, 0.5074, 0.2081, 0.5074, 0.2081, 0.2948, 0.5036, 0.2948, 0.5036, 0.2955, 0.4897, 0.2955, 0.4897, 0.5018, 0.2958, 0.5018, 0.2958, 0.49, 0.2958, 0.49, 0.2958, 0.294, 0.5177, 0.294, 0.5177, 0.2948, 0.5036, 0.2948, 0.5036])
me_cube_002.materials.append(mat_material_001)
me_cube_002.update()
me_cube_001 = bpy.data.meshes.new('Cube.001')
me_cube_001.from_pydata([(2.706e-17, -0.3854, -0.07812), (-1.479e-17, -0.3894, 0.04545), (0.0, 0.7124, 0.09482), (0.0, 0.7124, 0.1085), (0.0, 0.04105, 0.05235), (0.0, 0.04105, 0.1113), (0.03169, 0.04105, 0.05235), (0.0, 0.3513, 0.1113), (0.02025, 0.3513, 0.07817), (-0.00284, 0.3513, 0.07817), (0.0, 0.3573, 0.1107), (0.0, 0.3573, 0.09014), (1.271e-17, -0.1461, 0.00477), (-8.452e-18, -0.1345, 0.07399), (-1.21e-17, -0.1064, 0.05754), (4.284e-18, -0.09927, -0.007347), (-5.464e-18, -0.03998, 0.08745), (7.437e-18, -0.03772, 0.04634), (6.341e-18, -0.3902, -0.01542), (0.0, 0.7124, 0.1017), (0.01169, 0.7124, 0.1017), (0.03169, 0.04105, 0.09972), (0.02025, 0.3513, 0.1006), (0.02025, 0.3573, 0.1003), (0.02345, -0.1403, 0.03938), (0.02228, -0.1029, 0.0251), (0.01734, -0.03885, 0.06689), (0.01169, 0.7124, 0.09878), (0.008038, 0.7124, 0.09574), (0.008038, 0.7124, 0.1077), (0.01169, 0.7124, 0.1047), (0.03169, 0.04105, 0.1072), (0.02689, 0.04105, 0.1121), (0.03089, 0.03651, 0.1107), (0.02025, 0.3513, 0.1072), (0.01544, 0.3513, 0.1121), (0.01544, 0.3573, 0.08863), (0.02025, 0.3573, 0.09344), (0.02025, 0.3549, 0.08445), (0.02025, 0.3573, 0.1072), (0.01544, 0.3573, 0.1121), (3.413e-19, 0.03743, 0.05207), (5.21e-18, -0.01414, 0.04814), (0.009705, -0.01188, 0.04719), (0.009705, 0.03549, 0.0508), (0.009705, -0.003694, 0.02803), (-3.763e-09, -0.005145, 0.0264), (-5.864e-09, 0.01046, 0.0188), (-1.663e-09, -0.01347, 0.03934), (0.009705, -0.01141, 0.04003), (0.009705, 0.01086, 0.02095), (-4.266e-09, 0.03915, 0.02949), (-5.864e-09, 0.03134, 0.0204), (0.009705, 0.03031, 0.02243), (0.009705, 0.03699, 0.0302), (0.009705, -0.01414, 0.04814), (0.009705, 0.03743, 0.05207), (0.009705, 0.01046, 0.0188), (0.009705, -0.005145, 0.0264), (0.009705, -0.01347, 0.03934), (0.009705, 0.03915, 0.02949), (0.009705, 0.03134, 0.0204), (-0.0001943, -0.01188, 0.04719), (-0.0001943, 0.03549, 0.0508), (-0.0001943, 0.01086, 0.02095), (-0.0001943, -0.003694, 0.02803), (-0.0001943, -0.01141, 0.04003), (-0.0001943, 0.03699, 0.0302), (-0.0001943, 0.03031, 0.02243), (0.002382, 0.7124, 0.1077), (0.001941, 0.3573, 0.1121), (0.002332, 0.7124, 0.09574), (0.003975, 0.3573, 0.08863), (0.01918, -0.03794, 0.04634), (0.03632, 0.04083, 0.05234), (0.03632, 0.04083, 0.09971), (0.02487, 0.3511, 0.07816), (0.02487, 0.3511, 0.1006), (0.01918, -0.03907, 0.06689), (0.02487, 0.357, 0.1003), (0.02487, 0.357, 0.09343), (0.02487, 0.3547, 0.08444), (0.02701, -0.3813, -0.06813), (0.02278, -0.3854, -0.07697), (0.02701, -0.3806, 0.03597), (0.02278, -0.3862, 0.04223), (0.02345, -0.1352, 0.06978), (0.01916, -0.1345, 0.07399), (0.01916, -0.1461, 0.00477), (0.02345, -0.1453, 0.009365), (0.01799, -0.09927, -0.007347), (0.02228, -0.09982, -0.002412), (0.02228, -0.1059, 0.05263), (0.01799, -0.1064, 0.05754), (0.01734, -0.03801, 0.05152), (0.01305, -0.03772, 0.04634), (0.01811, -0.03351, 0.04666), (0.01913, -0.03793, 0.04634), (0.01305, -0.03998, 0.08745), (0.01734, -0.0397, 0.08243), (0.01806, -0.03593, 0.08867), (0.02701, -0.3859, -0.01449), (0.02278, -0.3902, -0.01542), (0.001941, 0.04105, 0.1121), (0.001941, 0.3513, 0.1121), (0.001803, 0.7124, 0.1017), (0.001803, 0.7124, 0.09598), (0.00869, 0.7124, 0.09394), (0.001803, 0.7124, 0.1074), (0.0135, 0.7124, 0.09793), (0.0135, 0.7124, 0.1055), (0.00869, 0.7124, 0.1095), (0.001941, 0.7124, 0.09394), (0.0135, 0.7124, 0.1017), (0.001941, 0.7124, 0.1095), (0.001803, 0.67, 0.1017), (0.001803, 0.67, 0.09598), (0.001803, 0.67, 0.1074), (0.001941, 0.67, 0.1017), (0.01169, 0.67, 0.1017), (0.002382, 0.67, 0.1077), (0.002332, 0.67, 0.09574), (0.008038, 0.67, 0.09574), (0.01169, 0.67, 0.09878), (0.01169, 0.67, 0.1047), (0.008038, 0.67, 0.1077), (-0.0001943, 0.005482, 0.04851), (-0.0001943, 0.01444, 0.04919), (0.005604, 0.005482, 0.04851), (0.004246, 0.01424, 0.04918), (-0.0001943, 0.009397, 0.02365), (-0.0001943, 0.01099, 0.0235), (0.003828, 0.009397, 0.02365), (0.00247, 0.01078, 0.02348), (0.003828, 0.003457, 0.03584), (0.00247, 0.006148, 0.03591), (-0.0001943, 0.006354, 0.03593), (-0.0001943, 0.003457, 0.03584), (0.003828, 0.005595, 0.02963), (-0.0001943, 0.008076, 0.02948), (0.00247, 0.00787, 0.02946), (-0.0001943, 0.005595, 0.02963), (0.004246, 0.008647, 0.0429), (-0.0001943, 0.005183, 0.04313), (0.005604, 0.005183, 0.04313), (-0.0001943, 0.008853, 0.04292), (1.271e-17, -0.1461, 0.00477), (2.706e-17, -0.3854, -0.07812), (6.341e-18, -0.3902, -0.01542), (-1.479e-17, -0.3894, 0.04545), (4.284e-18, -0.09927, -0.007347), (-8.452e-18, -0.1345, 0.07399), (7.437e-18, -0.03772, 0.04634), (0.01734, -0.03801, 0.05152), (0.01305, -0.03772, 0.04634), (0.01305, -0.03998, 0.08745), (0.01734, -0.0397, 0.08243), (0.01799, -0.1064, 0.05754), (0.01916, -0.1345, 0.07399), (0.01734, -0.03885, 0.06689)], [], [(22, 34, 31, 21), (25, 92, 86, 24), (24, 86, 84, 101), (158, 151, 149, 85), (102, 85, 149, 148), (21, 31, 33, 100, 156, 159), (9, 8, 6, 4), (35, 104, 103, 32), (23, 22, 77, 79), (23, 39, 34, 22), (113, 110, 39, 23), (111, 114, 70, 40), (71, 106, 116, 121), (150, 90, 88, 146), (91, 25, 24, 89), (93, 14, 13, 87), (97, 96, 6, 74, 73), (155, 16, 14, 93), (26, 99, 92, 25), (159, 153, 97, 73, 78), (40, 70, 104, 35), (38, 37, 80, 81), (152, 95, 90, 150), (94, 26, 25, 91), (2, 112, 72, 11), (11, 72, 36, 38, 8, 9), (21, 159, 78, 75), (146, 88, 83, 147), (83, 102, 148, 147), (109, 113, 23, 37), (31, 32, 33), (36, 37, 38), (36, 107, 109, 37), (35, 32, 31, 34), (40, 35, 34, 39), (111, 40, 39, 110), (30, 20, 119, 124), (55, 42, 48, 59), (50, 53, 68, 64), (47, 57, 58, 46), (46, 58, 59, 48), (52, 61, 57, 47), (61, 52, 51, 60), (41, 56, 60, 51), (43, 44, 56, 55), (50, 45, 58, 57), (45, 49, 59, 58), (49, 43, 55, 59), (54, 53, 61, 60), (44, 54, 60, 56), (53, 50, 57, 61), (53, 54, 67, 68), (49, 45, 65, 66), (44, 43, 62, 126, 128, 129, 127, 63), (54, 44, 63, 67), (43, 49, 66, 62), (45, 50, 64, 65), (70, 114, 3, 10), (105, 108, 117, 115), (29, 30, 124, 125), (72, 112, 107, 36), (81, 80, 79, 77, 76), (74, 75, 78, 73), (76, 77, 75, 74), (4, 6, 96, 154, 17, 42, 55, 56, 41), (22, 21, 75, 77), (37, 23, 79, 80), (6, 8, 76, 74), (8, 38, 81, 76), (33, 32, 103, 5, 16, 155, 100), (153, 154, 96, 97), (155, 156, 100), (158, 85, 84, 86), (102, 83, 82, 101), (157, 158, 86, 92), (83, 88, 89, 82), (88, 90, 91, 89), (98, 157, 92, 99), (90, 95, 94, 91), (85, 102, 101, 84), (89, 24, 101, 82), (104, 70, 10, 7), (103, 104, 7, 5), (105, 106, 2, 19), (108, 105, 19, 3), (28, 27, 109, 107), (30, 29, 111, 110), (106, 71, 112, 2), (27, 20, 113, 109), (69, 108, 3, 114), (20, 30, 110, 113), (29, 69, 114, 111), (71, 28, 107, 112), (115, 117, 120, 118), (116, 115, 118, 121), (118, 120, 125, 124, 119), (121, 118, 119, 123, 122), (106, 105, 115, 116), (69, 29, 125, 120), (20, 27, 123, 119), (27, 28, 122, 123), (28, 71, 121, 122), (108, 69, 120, 117), (131, 133, 132, 130), (140, 138, 132, 133), (141, 139, 131, 130), (139, 140, 133, 131), (138, 141, 130, 132), (144, 143, 137, 134), (145, 142, 135, 136), (143, 145, 136, 137), (142, 144, 134, 135), (134, 137, 141, 138), (136, 135, 140, 139), (137, 136, 139, 141), (135, 134, 138, 140), (129, 128, 144, 142), (126, 127, 145, 143), (127, 129, 142, 145), (128, 126, 143, 144), (146, 147, 0, 12), (148, 149, 1, 18), (150, 146, 12, 15), (149, 151, 13, 1), (152, 150, 15, 17), (147, 148, 18, 0), (94, 95, 154, 153), (98, 99, 156, 155), (158, 157, 93, 87), (157, 98, 155, 93), (151, 158, 87, 13), (26, 94, 153, 159), (95, 152, 17, 154), (99, 26, 159, 156)])
_uv = me_cube_001.uv_layers.new(name='UVMap')
_uv.uv.foreach_set('vector', [0.5231, 0.7549, 0.5231, 0.7631, 0.1399, 0.7631, 0.1399, 0.7538, 0.5546, 0.3161, 0.5505, 0.3668, 0.511, 0.3984, 0.5042, 0.3424, 0.5042, 0.3424, 0.511, 0.3984, 0.1802, 0.3361, 0.1731, 0.2431, 0.5765, 0.06992, 0.5765, 0.1166, 0.1219, 0.1166, 0.1276, 0.0611, 0.3947, 0.0611, 0.4974, 0.0611, 0.5032, 0.1166, 0.3947, 0.1166, 0.1399, 0.7538, 0.1399, 0.7631, 0.1343, 0.7673, 0.04488, 0.7402, 0.04022, 0.7325, 0.04128, 0.7133, 0.6883, 0.2259, 0.6883, 0.1801, 0.2383, 0.1575, 0.2383, 0.2203, 0.5184, 0.6821, 0.5184, 0.6959, 0.2001, 0.6959, 0.2001, 0.6703, 0.6969, 0.1801, 0.6883, 0.1801, 0.688, 0.171, 0.6966, 0.171, 0.5305, 0.7546, 0.5305, 0.7631, 0.5231, 0.7631, 0.5231, 0.7549, 0.9691, 0.7563, 0.9691, 0.761, 0.5305, 0.7631, 0.5305, 0.7546, 0.8888, 0.689, 0.8888, 0.6959, 0.5245, 0.6959, 0.5245, 0.6821, 0.8888, 0.6955, 0.8888, 0.6961, 0.8453, 0.6961, 0.8453, 0.6955, 0.6392, 0.1166, 0.6392, 0.07277, 0.5558, 0.06992, 0.5558, 0.1166, 0.5587, 0.2654, 0.5546, 0.3161, 0.5042, 0.3424, 0.4974, 0.2871, 0.5063, 0.2335, 0.49, 0.2335, 0.49, 0.2081, 0.5074, 0.2081, 0.1238, 0.1824, 0.1302, 0.1844, 0.2383, 0.1575, 0.238, 0.1483, 0.1238, 0.1823, 0.5018, 0.2938, 0.49, 0.2938, 0.49, 0.2335, 0.5063, 0.2335, 0.6408, 0.3931, 0.6397, 0.4217, 0.5505, 0.3668, 0.5546, 0.3161, 0.4376, 0.1859, 0.4153, 0.1859, 0.4078, 0.1824, 0.4078, 0.1823, 0.4376, 0.1823, 0.5245, 0.6821, 0.5245, 0.6959, 0.5184, 0.6959, 0.5184, 0.6821, 0.4631, 0.1801, 0.4761, 0.1801, 0.4761, 0.171, 0.4631, 0.171, 0.7489, 0.1166, 0.7489, 0.08481, 0.6392, 0.07277, 0.6392, 0.1166, 0.642, 0.3648, 0.6408, 0.3931, 0.5546, 0.3161, 0.5587, 0.2654, 0.8888, 0.6979, 0.8888, 0.6959, 0.5245, 0.6938, 0.5245, 0.6979, 0.4713, 0.2203, 0.4691, 0.2124, 0.4691, 0.1897, 0.4631, 0.1801, 0.454, 0.1801, 0.454, 0.2259, 0.2383, 0.1575, 0.1225, 0.1859, 0.1222, 0.1823, 0.238, 0.1483, 0.5558, 0.1166, 0.5558, 0.06992, 0.129, 0.0611, 0.129, 0.1166, 0.2849, 0.0611, 0.3947, 0.0611, 0.3947, 0.1166, 0.2829, 0.1166, 0.9691, 0.7516, 0.9691, 0.7563, 0.5305, 0.7546, 0.5305, 0.7461, 0.2001, 0.6654, 0.2001, 0.6703, 0.1955, 0.6662, 0.4691, 0.1897, 0.4761, 0.1801, 0.4631, 0.1801, 0.5245, 0.6821, 0.8888, 0.689, 0.8888, 0.6841, 0.5245, 0.6771, 0.5184, 0.6821, 0.2001, 0.6703, 0.2001, 0.6654, 0.5184, 0.6771, 0.5245, 0.6821, 0.5184, 0.6821, 0.5184, 0.6771, 0.5245, 0.6771, 0.8888, 0.689, 0.5245, 0.6821, 0.5245, 0.6771, 0.8888, 0.6841, 0.9691, 0.7599, 0.9691, 0.7563, 0.9167, 0.7563, 0.9167, 0.7599, 0.2769, 0.6719, 0.2769, 0.7633, 0.2163, 0.7633, 0.2163, 0.6719, 0.1824, 0.6719, 0.3163, 0.6719, 0.3163, 0.7652, 0.1824, 0.7652, 0.1796, 0.7633, 0.1796, 0.6719, 0.07209, 0.6719, 0.07209, 0.7633, 0.1272, 0.7633, 0.1272, 0.6719, 0.2163, 0.6719, 0.2163, 0.7633, 0.3234, 0.7633, 0.3234, 0.6719, 0.1796, 0.6719, 0.1796, 0.7633, 0.08581, 0.6719, 0.08581, 0.7633, 0.1485, 0.7633, 0.1485, 0.6719, 0.304, 0.7633, 0.304, 0.6719, 0.1485, 0.6719, 0.1485, 0.7633, 0.6795, 0.7482, 0.7824, 0.7589, 0.7866, 0.7627, 0.6746, 0.751, 0.7289, 0.6702, 0.6973, 0.6913, 0.6942, 0.6864, 0.728, 0.6639, 0.6973, 0.6913, 0.6805, 0.7269, 0.6761, 0.7249, 0.6942, 0.6864, 0.6805, 0.7269, 0.6795, 0.7482, 0.6746, 0.751, 0.6761, 0.7249, 0.7857, 0.6977, 0.7712, 0.6746, 0.7734, 0.6686, 0.7904, 0.6956, 0.7824, 0.7589, 0.7857, 0.6977, 0.7904, 0.6956, 0.7866, 0.7627, 0.7712, 0.6746, 0.7289, 0.6702, 0.728, 0.6639, 0.7734, 0.6686, 0.09981, 0.6719, 0.1534, 0.6719, 0.1534, 0.7652, 0.09981, 0.7652, 0.2211, 0.6719, 0.1384, 0.6719, 0.1384, 0.7652, 0.2211, 0.7652, 0.352, 0.6719, 0.02567, 0.6719, 0.02567, 0.7652, 0.1453, 0.7652, 0.1453, 0.7105, 0.2056, 0.7233, 0.207, 0.7652, 0.352, 0.7652, 0.1534, 0.6719, 0.2952, 0.6719, 0.2952, 0.7652, 0.1534, 0.7652, 0.2704, 0.6719, 0.2211, 0.6719, 0.2211, 0.7652, 0.2704, 0.7652, 0.08208, 0.6719, 0.1824, 0.6719, 0.1824, 0.7652, 0.08208, 0.7652, 0.5245, 0.6959, 0.8888, 0.6959, 0.8888, 0.6979, 0.5245, 0.6979, 0.9691, 0.7563, 0.9691, 0.7633, 0.9167, 0.7633, 0.9167, 0.7563, 0.8888, 0.6897, 0.8888, 0.6859, 0.8453, 0.6859, 0.8453, 0.6897, 0.5245, 0.6938, 0.8888, 0.6959, 0.8888, 0.689, 0.5245, 0.6821, 0.7091, 0.3306, 0.7126, 0.3488, 0.7126, 0.3628, 0.7039, 0.3634, 0.7039, 0.3179, 0.2446, 0.3245, 0.2446, 0.4204, 0.1263, 0.354, 0.128, 0.3124, 0.7039, 0.3768, 0.7039, 0.4223, 0.2446, 0.4204, 0.2446, 0.3245, 0.2383, 0.2203, 0.2383, 0.1575, 0.1302, 0.1844, 0.1241, 0.1944, 0.1241, 0.2203, 0.1583, 0.2203, 0.1583, 0.201, 0.2331, 0.201, 0.2331, 0.2203, 0.6883, 0.1801, 0.2383, 0.1575, 0.238, 0.1483, 0.688, 0.171, 0.4761, 0.1801, 0.4861, 0.1801, 0.4861, 0.171, 0.4761, 0.171, 0.2383, 0.1575, 0.6883, 0.1801, 0.688, 0.171, 0.238, 0.1483, 0.454, 0.1801, 0.4631, 0.1801, 0.4631, 0.171, 0.454, 0.171, 0.1955, 0.6662, 0.2001, 0.6703, 0.2001, 0.6959, 0.2001, 0.6979, 0.117, 0.6979, 0.117, 0.6845, 0.1212, 0.6794, 0.4153, 0.1859, 0.4078, 0.1944, 0.4083, 0.1844, 0.4078, 0.1824, 0.6835, 0.6845, 0.6783, 0.6801, 0.6847, 0.6794, 0.512, 0.4062, 0.1727, 0.3476, 0.1802, 0.3361, 0.511, 0.3984, 0.1673, 0.2414, 0.1737, 0.128, 0.1793, 0.1443, 0.1731, 0.2431, 0.5498, 0.3759, 0.512, 0.4062, 0.511, 0.3984, 0.5505, 0.3668, 0.1737, 0.128, 0.4964, 0.2786, 0.4974, 0.2871, 0.1793, 0.1443, 0.4964, 0.2786, 0.5594, 0.2563, 0.5587, 0.2654, 0.4974, 0.2871, 0.6393, 0.431, 0.5498, 0.3759, 0.5505, 0.3668, 0.6397, 0.4217, 0.5594, 0.2563, 0.6424, 0.3552, 0.642, 0.3648, 0.5587, 0.2654, 0.1727, 0.3476, 0.1673, 0.2414, 0.1731, 0.2431, 0.1802, 0.3361, 0.4974, 0.2871, 0.5042, 0.3424, 0.1731, 0.2431, 0.1793, 0.1443, 0.5184, 0.6959, 0.5245, 0.6959, 0.5245, 0.6979, 0.5184, 0.6979, 0.2001, 0.6959, 0.5184, 0.6959, 0.5184, 0.6979, 0.2001, 0.6979, 0.6981, 0.6961, 0.6922, 0.6961, 0.691, 0.6979, 0.6981, 0.6979, 0.7039, 0.6961, 0.6981, 0.6961, 0.6981, 0.6979, 0.7051, 0.6979, 0.692, 0.6897, 0.6951, 0.6859, 0.6942, 0.6841, 0.6901, 0.689, 0.7011, 0.6859, 0.7043, 0.6897, 0.7061, 0.689, 0.702, 0.6841, 0.6922, 0.6961, 0.692, 0.6955, 0.6901, 0.6959, 0.691, 0.6979, 0.6951, 0.6859, 0.6981, 0.6859, 0.6981, 0.6841, 0.6942, 0.6841, 0.7043, 0.6955, 0.7039, 0.6961, 0.7051, 0.6979, 0.7061, 0.6959, 0.6981, 0.6859, 0.7011, 0.6859, 0.702, 0.6841, 0.6981, 0.6841, 0.7043, 0.6897, 0.7043, 0.6955, 0.7061, 0.6959, 0.7061, 0.689, 0.692, 0.6955, 0.692, 0.6897, 0.6901, 0.689, 0.6901, 0.6959, 0.6981, 0.6961, 0.7039, 0.6961, 0.7043, 0.6955, 0.6981, 0.6959, 0.6922, 0.6961, 0.6981, 0.6961, 0.6981, 0.6959, 0.692, 0.6955, 0.6981, 0.6959, 0.7043, 0.6955, 0.7043, 0.6897, 0.7011, 0.6859, 0.6981, 0.6859, 0.692, 0.6955, 0.6981, 0.6959, 0.6981, 0.6859, 0.6951, 0.6859, 0.692, 0.6897, 0.9691, 0.7492, 0.9691, 0.7563, 0.9167, 0.7563, 0.9167, 0.7492, 0.8888, 0.6955, 0.8888, 0.6897, 0.8453, 0.6897, 0.8453, 0.6955, 0.9691, 0.7563, 0.9691, 0.7527, 0.9167, 0.7527, 0.9167, 0.7563, 0.8888, 0.6859, 0.8888, 0.6897, 0.8453, 0.6897, 0.8453, 0.6859, 0.8888, 0.6897, 0.8888, 0.6955, 0.8453, 0.6955, 0.8453, 0.6897, 0.8888, 0.6961, 0.8888, 0.6955, 0.8453, 0.6955, 0.8453, 0.6961, 0.1832, 0.7652, 0.1818, 0.7401, 0.1723, 0.7273, 0.1723, 0.7652, 0.1483, 0.741, 0.1494, 0.7624, 0.1082, 0.7266, 0.1071, 0.7135, 0.3351, 0.4698, 0.3373, 0.4697, 0.34, 0.4643, 0.3385, 0.4644, 0.1484, 0.7652, 0.1483, 0.7401, 0.1071, 0.7401, 0.1072, 0.7652, 0.1494, 0.7273, 0.1494, 0.7652, 0.1082, 0.7652, 0.1082, 0.7273, 0.2424, 0.7105, 0.2424, 0.7652, 0.1922, 0.7652, 0.1922, 0.7273, 0.241, 0.7652, 0.2409, 0.7233, 0.1927, 0.7401, 0.1928, 0.7652, 0.3347, 0.4821, 0.338, 0.4819, 0.3358, 0.4755, 0.3331, 0.4754, 0.2409, 0.7336, 0.2424, 0.7663, 0.1922, 0.7825, 0.1927, 0.7572, 0.1922, 0.7273, 0.1922, 0.7652, 0.1494, 0.7652, 0.1494, 0.7273, 0.1928, 0.7652, 0.1927, 0.7401, 0.1483, 0.7401, 0.1484, 0.7652, 0.3331, 0.4754, 0.3358, 0.4755, 0.3373, 0.4697, 0.3351, 0.4698, 0.1927, 0.7572, 0.1922, 0.7825, 0.1494, 0.7624, 0.1483, 0.741, 0.2841, 0.681, 0.2795, 0.7634, 0.2424, 0.7663, 0.2409, 0.7336, 0.335, 0.4869, 0.3431, 0.4876, 0.338, 0.4819, 0.3347, 0.4821, 0.2842, 0.7652, 0.2841, 0.7233, 0.2409, 0.7233, 0.241, 0.7652, 0.2795, 0.7105, 0.2795, 0.7652, 0.2424, 0.7652, 0.2424, 0.7105, 0.49, 0.1975, 0.49, -0.01956, 0.49, -0.01956, 0.49, 0.1975, 0.49, 0.429, 0.49, 0.4842, 0.49, 0.4842, 0.49, 0.429, 0.49, 0.24, 0.49, 0.1975, 0.49, 0.1975, 0.49, 0.24, 0.49, -0.02316, 0.49, 0.2081, 0.49, 0.2081, 0.49, -0.02316, 0.49, 0.2958, 0.49, 0.24, 0.49, 0.24, 0.49, 0.2958, 0.49, 0.3721, 0.49, 0.429, 0.49, 0.429, 0.49, 0.3721, 0.2955, 0.4897, 0.2958, 0.485, 0.2958, 0.485, 0.2955, 0.4897, 0.2938, 0.5222, 0.294, 0.5177, 0.294, 0.5177, 0.2938, 0.5222, 0.2081, 0.51, 0.2335, 0.4951, 0.2335, 0.4951, 0.2081, 0.51, 0.2335, 0.4951, 0.2938, 0.5222, 0.2938, 0.5222, 0.2335, 0.4951, 0.49, 0.2081, 0.5074, 0.2081, 0.5074, 0.2081, 0.49, 0.2081, 0.2948, 0.5036, 0.2955, 0.4897, 0.2955, 0.4897, 0.2948, 0.5036, 0.5018, 0.2958, 0.49, 0.2958, 0.49, 0.2958, 0.5018, 0.2958, 0.294, 0.5177, 0.2948, 0.5036, 0.2948, 0.5036, 0.294, 0.5177])
me_cube_001.materials.append(mat_material_002)
me_cube_001.update()

# ---- objects
ob_cube = bpy.data.objects.new('Cube', me_cube_002)
ob_empty = bpy.data.objects.new('Empty', None)
ob_cube_001 = bpy.data.objects.new('Cube.001', me_cube_001)

# ---- transforms, parenting, visibility, modifiers, constraints
ob_cube.location = (0.0, 0.0, 0.0)
ob_empty.location = (0.9054, 0.0, 0.0)
ob_empty.rotation_euler = (1.571, -4.371e-08, 1.571)
ob_empty.scale = (0.185, 0.185, 0.185)
ob_empty.empty_display_type = 'IMAGE'
ob_empty.empty_display_size = 5.0
ob_empty.use_empty_image_alpha = True
ob_empty.color = (1.0, 1.0, 1.0, 0.4611)
ob_cube_001.location = (0.0, 0.0, 0.0)
_m = ob_cube_001.modifiers.new('Mirror', 'MIRROR')

# ---- collection membership
col_collection.objects.link(ob_cube)
col_collection.objects.link(ob_empty)
col_collection_2.objects.link(ob_cube_001)

# ---- scene / render settings (as saved in the file)
scene.frame_start = 1; scene.frame_end = 250; scene.frame_set(1)
scene.render.engine = 'BLENDER_EEVEE_NEXT'
scene.cycles.sampling_pattern = 'TABULATED_SOBOL'
scene.cycles.use_light_tree = False
scene.view_settings.view_transform = 'Filmic'
bpy.context.view_layer.update()

# ---- added for rendering (the .blend has no active camera and no usable light): camera, sun
cam_auto = bpy.data.cameras.new('AutoCamera')
cam_auto.lens = 50.0
cam_auto.sensor_width = 36.0
cam_auto.clip_end = 1000.0
ob_auto_camera = bpy.data.objects.new('AutoCamera', cam_auto)
scene.collection.objects.link(ob_auto_camera)
ob_auto_camera.location = (1.03743, -1.08379, 0.846905)
ob_auto_camera.rotation_euler = (1.09748, -7.21219e-08, 0.694738)
scene.camera = ob_auto_camera
light_auto_sun = bpy.data.lights.new('AutoSun', 'SUN')
light_auto_sun.energy = 3.0
light_auto_sun.angle = 0.0523599
ob_auto_sun = bpy.data.objects.new('AutoSun', light_auto_sun)
scene.collection.objects.link(ob_auto_sun)
ob_auto_sun.rotation_euler = (0.872665, 0.174533, 0.523599)
bpy.context.view_layer.update()
